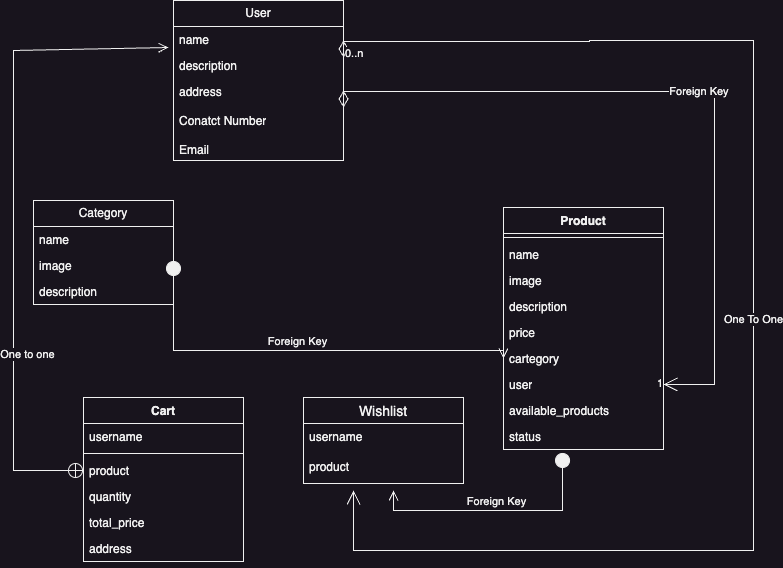

The diagram above was exported from draw.io. Its source (the exported page's mxGraphModel, read from the mxfile embedded in the PNG):
<mxGraphModel dx="954" dy="619" grid="1" gridSize="10" guides="1" tooltips="1" connect="1" arrows="1" fold="1" page="1" pageScale="1" pageWidth="850" pageHeight="1100" math="0" shadow="0">
  <root>
    <mxCell id="0" />
    <mxCell id="1" parent="0" />
    <mxCell id="ItdlA-u9gkaVO7AdfptD-37" value="User" style="swimlane;fontStyle=0;childLayout=stackLayout;horizontal=1;startSize=26;fillColor=none;horizontalStack=0;resizeParent=1;resizeParentMax=0;resizeLast=0;collapsible=1;marginBottom=0;whiteSpace=wrap;html=1;" vertex="1" parent="1">
      <mxGeometry x="190" y="30" width="170" height="160" as="geometry" />
    </mxCell>
    <mxCell id="ItdlA-u9gkaVO7AdfptD-38" value="name" style="text;strokeColor=none;fillColor=none;align=left;verticalAlign=top;spacingLeft=4;spacingRight=4;overflow=hidden;rotatable=0;points=[[0,0.5],[1,0.5]];portConstraint=eastwest;whiteSpace=wrap;html=1;" vertex="1" parent="ItdlA-u9gkaVO7AdfptD-37">
      <mxGeometry y="26" width="170" height="26" as="geometry" />
    </mxCell>
    <mxCell id="ItdlA-u9gkaVO7AdfptD-39" value="description" style="text;strokeColor=none;fillColor=none;align=left;verticalAlign=top;spacingLeft=4;spacingRight=4;overflow=hidden;rotatable=0;points=[[0,0.5],[1,0.5]];portConstraint=eastwest;whiteSpace=wrap;html=1;" vertex="1" parent="ItdlA-u9gkaVO7AdfptD-37">
      <mxGeometry y="52" width="170" height="26" as="geometry" />
    </mxCell>
    <mxCell id="ItdlA-u9gkaVO7AdfptD-40" value="address&lt;br&gt;&lt;br&gt;Conatct Number&lt;br&gt;&lt;br&gt;Email" style="text;strokeColor=none;fillColor=none;align=left;verticalAlign=top;spacingLeft=4;spacingRight=4;overflow=hidden;rotatable=0;points=[[0,0.5],[1,0.5]];portConstraint=eastwest;whiteSpace=wrap;html=1;" vertex="1" parent="ItdlA-u9gkaVO7AdfptD-37">
      <mxGeometry y="78" width="170" height="82" as="geometry" />
    </mxCell>
    <mxCell id="ItdlA-u9gkaVO7AdfptD-41" value="Category" style="swimlane;fontStyle=0;childLayout=stackLayout;horizontal=1;startSize=26;fillColor=none;horizontalStack=0;resizeParent=1;resizeParentMax=0;resizeLast=0;collapsible=1;marginBottom=0;whiteSpace=wrap;html=1;" vertex="1" parent="1">
      <mxGeometry x="50" y="230" width="140" height="104" as="geometry" />
    </mxCell>
    <mxCell id="ItdlA-u9gkaVO7AdfptD-42" value="name" style="text;strokeColor=none;fillColor=none;align=left;verticalAlign=top;spacingLeft=4;spacingRight=4;overflow=hidden;rotatable=0;points=[[0,0.5],[1,0.5]];portConstraint=eastwest;whiteSpace=wrap;html=1;" vertex="1" parent="ItdlA-u9gkaVO7AdfptD-41">
      <mxGeometry y="26" width="140" height="26" as="geometry" />
    </mxCell>
    <mxCell id="ItdlA-u9gkaVO7AdfptD-43" value="image" style="text;strokeColor=none;fillColor=none;align=left;verticalAlign=top;spacingLeft=4;spacingRight=4;overflow=hidden;rotatable=0;points=[[0,0.5],[1,0.5]];portConstraint=eastwest;whiteSpace=wrap;html=1;" vertex="1" parent="ItdlA-u9gkaVO7AdfptD-41">
      <mxGeometry y="52" width="140" height="26" as="geometry" />
    </mxCell>
    <mxCell id="ItdlA-u9gkaVO7AdfptD-44" value="description" style="text;strokeColor=none;fillColor=none;align=left;verticalAlign=top;spacingLeft=4;spacingRight=4;overflow=hidden;rotatable=0;points=[[0,0.5],[1,0.5]];portConstraint=eastwest;whiteSpace=wrap;html=1;" vertex="1" parent="ItdlA-u9gkaVO7AdfptD-41">
      <mxGeometry y="78" width="140" height="26" as="geometry" />
    </mxCell>
    <mxCell id="ItdlA-u9gkaVO7AdfptD-45" value="Product" style="swimlane;fontStyle=1;align=center;verticalAlign=top;childLayout=stackLayout;horizontal=1;startSize=26;horizontalStack=0;resizeParent=1;resizeParentMax=0;resizeLast=0;collapsible=1;marginBottom=0;whiteSpace=wrap;html=1;" vertex="1" parent="1">
      <mxGeometry x="520" y="237" width="160" height="242" as="geometry" />
    </mxCell>
    <mxCell id="ItdlA-u9gkaVO7AdfptD-47" value="" style="line;strokeWidth=1;fillColor=none;align=left;verticalAlign=middle;spacingTop=-1;spacingLeft=3;spacingRight=3;rotatable=0;labelPosition=right;points=[];portConstraint=eastwest;strokeColor=inherit;" vertex="1" parent="ItdlA-u9gkaVO7AdfptD-45">
      <mxGeometry y="26" width="160" height="8" as="geometry" />
    </mxCell>
    <mxCell id="ItdlA-u9gkaVO7AdfptD-46" value="name" style="text;strokeColor=none;fillColor=none;align=left;verticalAlign=top;spacingLeft=4;spacingRight=4;overflow=hidden;rotatable=0;points=[[0,0.5],[1,0.5]];portConstraint=eastwest;whiteSpace=wrap;html=1;" vertex="1" parent="ItdlA-u9gkaVO7AdfptD-45">
      <mxGeometry y="34" width="160" height="26" as="geometry" />
    </mxCell>
    <mxCell id="ItdlA-u9gkaVO7AdfptD-48" value="image" style="text;strokeColor=none;fillColor=none;align=left;verticalAlign=top;spacingLeft=4;spacingRight=4;overflow=hidden;rotatable=0;points=[[0,0.5],[1,0.5]];portConstraint=eastwest;whiteSpace=wrap;html=1;" vertex="1" parent="ItdlA-u9gkaVO7AdfptD-45">
      <mxGeometry y="60" width="160" height="26" as="geometry" />
    </mxCell>
    <mxCell id="ItdlA-u9gkaVO7AdfptD-52" value="description" style="text;strokeColor=none;fillColor=none;align=left;verticalAlign=top;spacingLeft=4;spacingRight=4;overflow=hidden;rotatable=0;points=[[0,0.5],[1,0.5]];portConstraint=eastwest;whiteSpace=wrap;html=1;" vertex="1" parent="ItdlA-u9gkaVO7AdfptD-45">
      <mxGeometry y="86" width="160" height="26" as="geometry" />
    </mxCell>
    <mxCell id="ItdlA-u9gkaVO7AdfptD-51" value="price" style="text;strokeColor=none;fillColor=none;align=left;verticalAlign=top;spacingLeft=4;spacingRight=4;overflow=hidden;rotatable=0;points=[[0,0.5],[1,0.5]];portConstraint=eastwest;whiteSpace=wrap;html=1;" vertex="1" parent="ItdlA-u9gkaVO7AdfptD-45">
      <mxGeometry y="112" width="160" height="26" as="geometry" />
    </mxCell>
    <mxCell id="ItdlA-u9gkaVO7AdfptD-53" value="cartegory" style="text;strokeColor=none;fillColor=none;align=left;verticalAlign=top;spacingLeft=4;spacingRight=4;overflow=hidden;rotatable=0;points=[[0,0.5],[1,0.5]];portConstraint=eastwest;whiteSpace=wrap;html=1;" vertex="1" parent="ItdlA-u9gkaVO7AdfptD-45">
      <mxGeometry y="138" width="160" height="26" as="geometry" />
    </mxCell>
    <mxCell id="ItdlA-u9gkaVO7AdfptD-54" value="user" style="text;strokeColor=none;fillColor=none;align=left;verticalAlign=top;spacingLeft=4;spacingRight=4;overflow=hidden;rotatable=0;points=[[0,0.5],[1,0.5]];portConstraint=eastwest;whiteSpace=wrap;html=1;" vertex="1" parent="ItdlA-u9gkaVO7AdfptD-45">
      <mxGeometry y="164" width="160" height="26" as="geometry" />
    </mxCell>
    <mxCell id="ItdlA-u9gkaVO7AdfptD-55" value="available_products" style="text;strokeColor=none;fillColor=none;align=left;verticalAlign=top;spacingLeft=4;spacingRight=4;overflow=hidden;rotatable=0;points=[[0,0.5],[1,0.5]];portConstraint=eastwest;whiteSpace=wrap;html=1;" vertex="1" parent="ItdlA-u9gkaVO7AdfptD-45">
      <mxGeometry y="190" width="160" height="26" as="geometry" />
    </mxCell>
    <mxCell id="ItdlA-u9gkaVO7AdfptD-56" value="status" style="text;strokeColor=none;fillColor=none;align=left;verticalAlign=top;spacingLeft=4;spacingRight=4;overflow=hidden;rotatable=0;points=[[0,0.5],[1,0.5]];portConstraint=eastwest;whiteSpace=wrap;html=1;" vertex="1" parent="ItdlA-u9gkaVO7AdfptD-45">
      <mxGeometry y="216" width="160" height="26" as="geometry" />
    </mxCell>
    <mxCell id="ItdlA-u9gkaVO7AdfptD-57" value="Cart" style="swimlane;fontStyle=1;align=center;verticalAlign=top;childLayout=stackLayout;horizontal=1;startSize=26;horizontalStack=0;resizeParent=1;resizeParentMax=0;resizeLast=0;collapsible=1;marginBottom=0;whiteSpace=wrap;html=1;" vertex="1" parent="1">
      <mxGeometry x="100" y="427" width="160" height="164" as="geometry" />
    </mxCell>
    <mxCell id="ItdlA-u9gkaVO7AdfptD-58" value="username" style="text;strokeColor=none;fillColor=none;align=left;verticalAlign=top;spacingLeft=4;spacingRight=4;overflow=hidden;rotatable=0;points=[[0,0.5],[1,0.5]];portConstraint=eastwest;whiteSpace=wrap;html=1;" vertex="1" parent="ItdlA-u9gkaVO7AdfptD-57">
      <mxGeometry y="26" width="160" height="26" as="geometry" />
    </mxCell>
    <mxCell id="ItdlA-u9gkaVO7AdfptD-59" value="" style="line;strokeWidth=1;fillColor=none;align=left;verticalAlign=middle;spacingTop=-1;spacingLeft=3;spacingRight=3;rotatable=0;labelPosition=right;points=[];portConstraint=eastwest;strokeColor=inherit;" vertex="1" parent="ItdlA-u9gkaVO7AdfptD-57">
      <mxGeometry y="52" width="160" height="8" as="geometry" />
    </mxCell>
    <mxCell id="ItdlA-u9gkaVO7AdfptD-60" value="product" style="text;strokeColor=none;fillColor=none;align=left;verticalAlign=top;spacingLeft=4;spacingRight=4;overflow=hidden;rotatable=0;points=[[0,0.5],[1,0.5]];portConstraint=eastwest;whiteSpace=wrap;html=1;" vertex="1" parent="ItdlA-u9gkaVO7AdfptD-57">
      <mxGeometry y="60" width="160" height="26" as="geometry" />
    </mxCell>
    <mxCell id="ItdlA-u9gkaVO7AdfptD-61" value="quantity" style="text;strokeColor=none;fillColor=none;align=left;verticalAlign=top;spacingLeft=4;spacingRight=4;overflow=hidden;rotatable=0;points=[[0,0.5],[1,0.5]];portConstraint=eastwest;whiteSpace=wrap;html=1;" vertex="1" parent="ItdlA-u9gkaVO7AdfptD-57">
      <mxGeometry y="86" width="160" height="26" as="geometry" />
    </mxCell>
    <mxCell id="ItdlA-u9gkaVO7AdfptD-62" value="total_price" style="text;strokeColor=none;fillColor=none;align=left;verticalAlign=top;spacingLeft=4;spacingRight=4;overflow=hidden;rotatable=0;points=[[0,0.5],[1,0.5]];portConstraint=eastwest;whiteSpace=wrap;html=1;" vertex="1" parent="ItdlA-u9gkaVO7AdfptD-57">
      <mxGeometry y="112" width="160" height="26" as="geometry" />
    </mxCell>
    <mxCell id="ItdlA-u9gkaVO7AdfptD-63" value="address" style="text;strokeColor=none;fillColor=none;align=left;verticalAlign=top;spacingLeft=4;spacingRight=4;overflow=hidden;rotatable=0;points=[[0,0.5],[1,0.5]];portConstraint=eastwest;whiteSpace=wrap;html=1;" vertex="1" parent="ItdlA-u9gkaVO7AdfptD-57">
      <mxGeometry y="138" width="160" height="26" as="geometry" />
    </mxCell>
    <mxCell id="ItdlA-u9gkaVO7AdfptD-81" value="Foreign Key&amp;nbsp;" style="endArrow=open;html=1;endSize=12;startArrow=diamondThin;startSize=14;startFill=0;edgeStyle=orthogonalEdgeStyle;rounded=0;entryX=1;entryY=0.5;entryDx=0;entryDy=0;" edge="1" parent="1" target="ItdlA-u9gkaVO7AdfptD-54">
      <mxGeometry relative="1" as="geometry">
        <mxPoint x="360" y="120" as="sourcePoint" />
        <mxPoint x="730" y="360" as="targetPoint" />
        <Array as="points">
          <mxPoint x="360" y="121" />
          <mxPoint x="731" y="121" />
          <mxPoint x="731" y="414" />
        </Array>
        <mxPoint as="offset" />
      </mxGeometry>
    </mxCell>
    <mxCell id="ItdlA-u9gkaVO7AdfptD-83" value="1" style="edgeLabel;resizable=0;html=1;align=right;verticalAlign=top;" connectable="0" vertex="1" parent="ItdlA-u9gkaVO7AdfptD-81">
      <mxGeometry x="1" relative="1" as="geometry">
        <mxPoint y="-14" as="offset" />
      </mxGeometry>
    </mxCell>
    <mxCell id="ItdlA-u9gkaVO7AdfptD-85" value="Foreign Key" style="html=1;verticalAlign=bottom;startArrow=circle;startFill=1;endArrow=open;startSize=6;endSize=8;edgeStyle=elbowEdgeStyle;elbow=vertical;curved=0;rounded=0;entryX=0;entryY=0.5;entryDx=0;entryDy=0;" edge="1" parent="1" target="ItdlA-u9gkaVO7AdfptD-53">
      <mxGeometry width="80" relative="1" as="geometry">
        <mxPoint x="190" y="290" as="sourcePoint" />
        <mxPoint x="510" y="390" as="targetPoint" />
        <Array as="points">
          <mxPoint x="360" y="380" />
        </Array>
      </mxGeometry>
    </mxCell>
    <mxCell id="ItdlA-u9gkaVO7AdfptD-89" value="" style="endArrow=open;startArrow=circlePlus;endFill=0;startFill=0;endSize=8;html=1;rounded=0;entryX=-0.029;entryY=0.808;entryDx=0;entryDy=0;entryPerimeter=0;" edge="1" parent="1" target="ItdlA-u9gkaVO7AdfptD-38">
      <mxGeometry width="160" relative="1" as="geometry">
        <mxPoint x="100" y="500" as="sourcePoint" />
        <mxPoint x="30" y="40" as="targetPoint" />
        <Array as="points">
          <mxPoint x="30" y="500" />
          <mxPoint x="30" y="80" />
        </Array>
      </mxGeometry>
    </mxCell>
    <mxCell id="ItdlA-u9gkaVO7AdfptD-90" value="One to one" style="edgeLabel;html=1;align=center;verticalAlign=middle;resizable=0;points=[];" vertex="1" connectable="0" parent="ItdlA-u9gkaVO7AdfptD-89">
      <mxGeometry x="-0.4226" y="4" relative="1" as="geometry">
        <mxPoint x="17" y="-1" as="offset" />
      </mxGeometry>
    </mxCell>
    <mxCell id="ItdlA-u9gkaVO7AdfptD-104" value="Wishlist" style="swimlane;fontStyle=0;childLayout=stackLayout;horizontal=1;startSize=26;horizontalStack=0;resizeParent=1;resizeParentMax=0;resizeLast=0;collapsible=1;marginBottom=0;align=center;fontSize=14;" vertex="1" parent="1">
      <mxGeometry x="320" y="427" width="160" height="86" as="geometry" />
    </mxCell>
    <mxCell id="ItdlA-u9gkaVO7AdfptD-105" value="username" style="text;strokeColor=none;fillColor=none;spacingLeft=4;spacingRight=4;overflow=hidden;rotatable=0;points=[[0,0.5],[1,0.5]];portConstraint=eastwest;fontSize=12;whiteSpace=wrap;html=1;" vertex="1" parent="ItdlA-u9gkaVO7AdfptD-104">
      <mxGeometry y="26" width="160" height="30" as="geometry" />
    </mxCell>
    <mxCell id="ItdlA-u9gkaVO7AdfptD-106" value="product" style="text;strokeColor=none;fillColor=none;spacingLeft=4;spacingRight=4;overflow=hidden;rotatable=0;points=[[0,0.5],[1,0.5]];portConstraint=eastwest;fontSize=12;whiteSpace=wrap;html=1;" vertex="1" parent="ItdlA-u9gkaVO7AdfptD-104">
      <mxGeometry y="56" width="160" height="30" as="geometry" />
    </mxCell>
    <mxCell id="ItdlA-u9gkaVO7AdfptD-111" value="One To One" style="endArrow=open;html=1;endSize=12;startArrow=diamondThin;startSize=14;startFill=0;edgeStyle=orthogonalEdgeStyle;rounded=0;" edge="1" parent="1">
      <mxGeometry relative="1" as="geometry">
        <mxPoint x="360" y="70" as="sourcePoint" />
        <mxPoint x="370" y="520" as="targetPoint" />
        <Array as="points">
          <mxPoint x="360" y="71" />
          <mxPoint x="606" y="71" />
          <mxPoint x="606" y="70" />
          <mxPoint x="770" y="70" />
          <mxPoint x="770" y="580" />
          <mxPoint x="370" y="580" />
        </Array>
      </mxGeometry>
    </mxCell>
    <mxCell id="ItdlA-u9gkaVO7AdfptD-112" value="0..n" style="edgeLabel;resizable=0;html=1;align=left;verticalAlign=top;" connectable="0" vertex="1" parent="ItdlA-u9gkaVO7AdfptD-111">
      <mxGeometry x="-1" relative="1" as="geometry" />
    </mxCell>
    <mxCell id="ItdlA-u9gkaVO7AdfptD-114" value="Foreign Key" style="html=1;verticalAlign=bottom;startArrow=circle;startFill=1;endArrow=open;startSize=6;endSize=8;edgeStyle=elbowEdgeStyle;elbow=vertical;curved=0;rounded=0;exitX=0.369;exitY=1.115;exitDx=0;exitDy=0;exitPerimeter=0;" edge="1" parent="1" source="ItdlA-u9gkaVO7AdfptD-56">
      <mxGeometry width="80" relative="1" as="geometry">
        <mxPoint x="560" y="510" as="sourcePoint" />
        <mxPoint x="410" y="520" as="targetPoint" />
        <Array as="points">
          <mxPoint x="440" y="540" />
        </Array>
      </mxGeometry>
    </mxCell>
  </root>
</mxGraphModel>